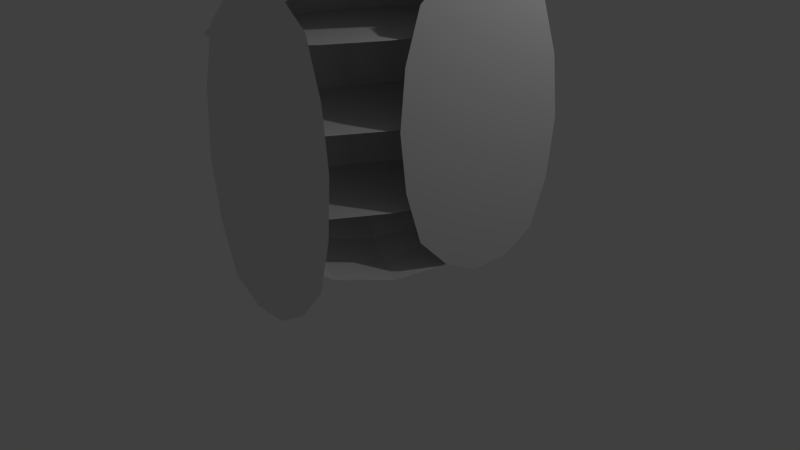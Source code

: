 # Source: schrank.blend  (saved by Blender 2.68.0; exported with 4.5.12 LTS)
import bpy
from mathutils import Matrix  # noqa: F401  (used for matrix-valued properties, if any)

bpy.ops.wm.read_factory_settings(use_empty=True)
scene = bpy.context.scene
scene.name = 'Scene'

# ---- collections
col_collection_1 = bpy.data.collections.new('Collection 1'); scene.collection.children.link(col_collection_1)

# ---- materials (node trees are filled in below, after node groups)
mat_material = bpy.data.materials.new('Material')
mat_material.alpha_threshold = 0.0
mat_material.use_transparent_shadow = False
mat_material.roughness = 0.5
mat_material.line_color = (0.0, 0.0, 0.0, 1.0)

# ---- material node trees

# ---- world
world_world = bpy.data.worlds.new('World'); scene.world = world_world
world_world.color = (0.05088, 0.05088, 0.05088)
world_world.use_sun_shadow = False
world_world.sun_shadow_jitter_overblur = 0.0
world_world.cycles.sampling_method = 'MANUAL'
world_world.cycles.sample_map_resolution = 256

# ---- cameras
cam_camera = bpy.data.cameras.new('Camera')
cam_camera.clip_end = 100.0
cam_camera.lens = 35.0
cam_camera.sensor_width = 32.0
cam_camera.sensor_height = 18.0
cam_camera.ortho_scale = 7.314
cam_camera.dof.focus_distance = 0.0
cam_camera.dof.aperture_fstop = 128.0

# ---- lights
light_lamp = bpy.data.lights.new('Lamp', 'POINT')
light_lamp.transmission_factor = 0.0
light_lamp.cutoff_distance = 30.0
light_lamp.energy = 100.0
light_lamp.shadow_buffer_clip_start = 1.001
light_lamp.shadow_soft_size = 0.1
light_lamp.shadow_maximum_resolution = 0.006
light_lamp.use_absolute_resolution = True
light_lamp.cycles.use_multiple_importance_sampling = False

# ---- meshes
me_cube = bpy.data.meshes.new('Cube')
me_cube.from_pydata([(1.0, 1.0, -1.0), (1.0, -1.0, -1.0), (-1.0, -1.0, -1.0), (-1.0, 1.0, -1.0), (1.0, 1.0, 1.0), (1.0, -1.0, 1.0), (-1.0, -1.0, 1.0), (-1.0, 1.0, 1.0), (1.0, -1.0, -0.5), (-1.0, -1.0, -0.5), (1.0, 1.0, -0.5), (-1.0, 1.0, -0.5), (1.0, -1.0, 0.0), (-1.0, -1.0, 0.0), (1.0, 1.0, 0.0), (-1.0, 1.0, 0.0), (1.0, -1.0, 0.5), (-1.0, -1.0, 0.5), (1.0, 1.0, 0.5), (-1.0, 1.0, 0.5), (1.966, -0.4283, -1.0), (0.9978, -1.001, -1.0), (1.966, -0.4283, 1.0), (0.9978, -1.001, 1.0), (1.026, -0.002731, -1.0), (1.036, 0.9958, -1.0), (1.026, -0.002731, 1.0), (1.036, 0.9958, 1.0)], [], [(0, 1, 2, 3), (4, 7, 6, 5), (1, 5, 6, 2), (2, 6, 7, 3), (4, 0, 3, 7), (9, 8, 10, 11), (13, 12, 14, 15), (17, 16, 18, 19), (21, 20, 22, 23), (25, 24, 26, 27)])
me_cube.materials.append(mat_material)
me_cube.use_remesh_preserve_volume = False
me_cube.use_remesh_preserve_attributes = False
me_cube.use_mirror_vertex_groups = False
me_cube.update()

# ---- objects
ob_cube = bpy.data.objects.new('Cube', me_cube)
ob_lamp = bpy.data.objects.new('Lamp', light_lamp)
ob_camera = bpy.data.objects.new('Camera', cam_camera)

# ---- transforms, parenting, visibility, modifiers, constraints
ob_cube.location = (0.0, 0.0, 2.0)
ob_cube.rotation_euler = (0.0, -0.0, -0.4705)
ob_cube.scale = (1.0, 2.0, 2.0)
ob_cube.lock_rotations_4d = False
ob_cube.empty_display_type = 'ARROWS'
ob_cube.lineart.crease_threshold = 0.0
_m = ob_cube.modifiers.new('Subsurf', 'SUBSURF')
_m.uv_smooth = 'PRESERVE_CORNERS'
_m.quality = 2
_m.levels = 0
_m.show_only_control_edges = False
ob_lamp.location = (4.076, 1.005, 5.904)
ob_lamp.rotation_euler = (0.6503, 0.05522, 1.866)
ob_lamp.lock_rotations_4d = False
ob_lamp.empty_display_type = 'ARROWS'
ob_lamp.color = (0.0, 0.0, 0.0, 0.0)
ob_lamp.lineart.crease_threshold = 0.0
ob_camera.location = (7.481, -6.508, 5.344)
ob_camera.rotation_euler = (1.109, 0.01082, 0.8149)
ob_camera.lock_rotations_4d = False
ob_camera.empty_display_type = 'ARROWS'
ob_camera.color = (0.0, 0.0, 0.0, 0.0)
ob_camera.display_type = 'WIRE'
ob_camera.lineart.crease_threshold = 0.0

# ---- collection membership
col_collection_1.objects.link(ob_cube)
col_collection_1.objects.link(ob_lamp)
col_collection_1.objects.link(ob_camera)

# ---- scene / render settings (as saved in the file)
scene.camera = ob_camera
scene.frame_start = 1; scene.frame_end = 250; scene.frame_set(1)
scene.render.engine = 'BLENDER_EEVEE_NEXT'
scene.render.image_settings.color_mode = 'RGB'
scene.render.image_settings.compression = 90
scene.render.resolution_percentage = 50
scene.render.dither_intensity = 0.0
scene.cycles.use_denoising = False
scene.cycles.samples = 10
scene.cycles.sampling_pattern = 'TABULATED_SOBOL'
scene.cycles.light_sampling_threshold = 0.0
scene.cycles.use_adaptive_sampling = False
scene.cycles.use_light_tree = False
scene.cycles.blur_glossy = 0.0
scene.cycles.volume_bounces = 1
scene.cycles.pixel_filter_type = 'GAUSSIAN'
scene.cycles.sample_clamp_indirect = 0.0
scene.view_settings.view_transform = 'Standard'
bpy.context.view_layer.update()
